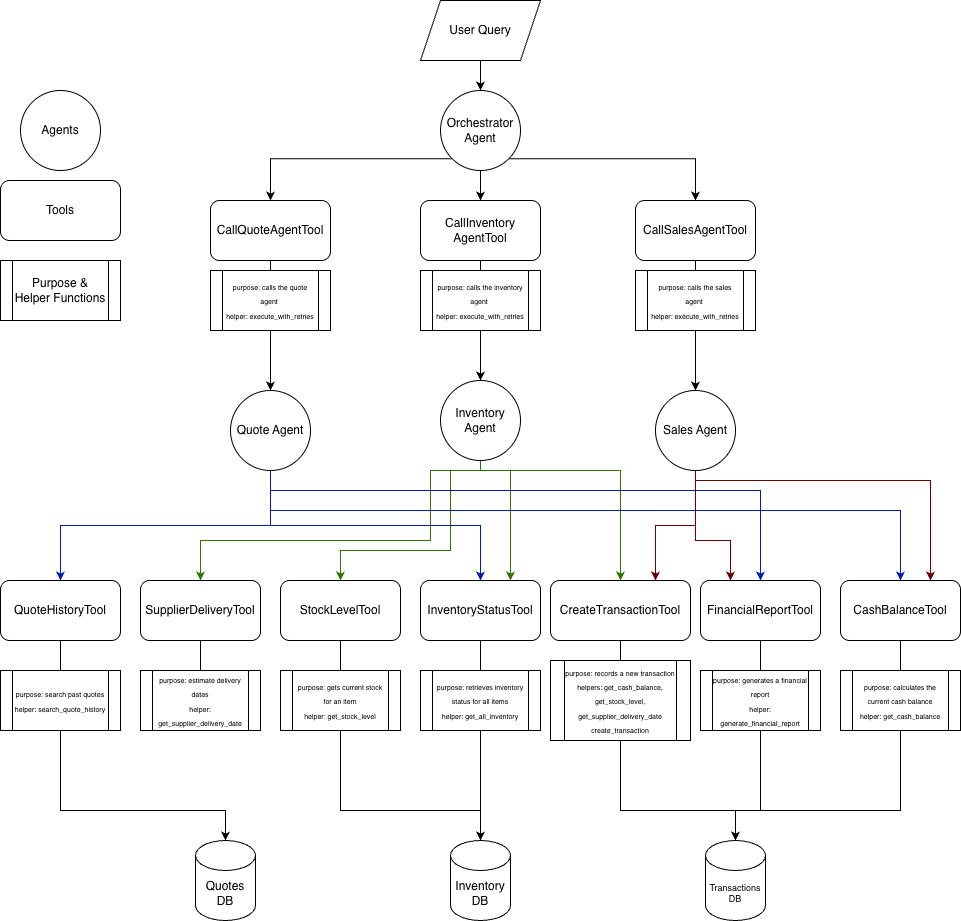

The diagram above was exported from draw.io. Its source (the exported page's mxGraphModel, read from the mxfile embedded in the PNG):
<mxGraphModel dx="2264" dy="1890" grid="1" gridSize="10" guides="1" tooltips="1" connect="1" arrows="1" fold="1" page="1" pageScale="1" pageWidth="850" pageHeight="1100" math="0" shadow="0">
  <root>
    <mxCell id="0" />
    <mxCell id="1" parent="0" />
    <mxCell id="IwetTktukBQ3oQ1zZ0Un-50" edge="1" parent="1" source="IwetTktukBQ3oQ1zZ0Un-1" style="edgeStyle=orthogonalEdgeStyle;rounded=0;orthogonalLoop=1;jettySize=auto;html=1;" target="IwetTktukBQ3oQ1zZ0Un-40" value="">
      <mxGeometry relative="1" as="geometry" />
    </mxCell>
    <mxCell id="IwetTktukBQ3oQ1zZ0Un-51" edge="1" parent="1" source="IwetTktukBQ3oQ1zZ0Un-1" style="edgeStyle=orthogonalEdgeStyle;rounded=0;orthogonalLoop=1;jettySize=auto;html=1;exitX=0;exitY=1;exitDx=0;exitDy=0;entryX=0.5;entryY=0;entryDx=0;entryDy=0;" target="IwetTktukBQ3oQ1zZ0Un-39">
      <mxGeometry relative="1" as="geometry" />
    </mxCell>
    <mxCell id="IwetTktukBQ3oQ1zZ0Un-52" edge="1" parent="1" source="IwetTktukBQ3oQ1zZ0Un-1" style="edgeStyle=orthogonalEdgeStyle;rounded=0;orthogonalLoop=1;jettySize=auto;html=1;exitX=1;exitY=1;exitDx=0;exitDy=0;" target="IwetTktukBQ3oQ1zZ0Un-38">
      <mxGeometry relative="1" as="geometry" />
    </mxCell>
    <mxCell id="IwetTktukBQ3oQ1zZ0Un-1" parent="1" style="ellipse;whiteSpace=wrap;html=1;aspect=fixed;" value="Orchestrator Agent" vertex="1">
      <mxGeometry height="80" width="80" x="230" y="50" as="geometry" />
    </mxCell>
    <mxCell id="IwetTktukBQ3oQ1zZ0Un-2" parent="1" style="ellipse;whiteSpace=wrap;html=1;aspect=fixed;" value="Agents" vertex="1">
      <mxGeometry height="80" width="80" x="-190" y="50" as="geometry" />
    </mxCell>
    <mxCell id="IwetTktukBQ3oQ1zZ0Un-3" parent="1" style="rounded=1;whiteSpace=wrap;html=1;" value="Tools" vertex="1">
      <mxGeometry height="60" width="120" x="-210" y="140" as="geometry" />
    </mxCell>
    <mxCell id="IwetTktukBQ3oQ1zZ0Un-56" edge="1" parent="1" source="IwetTktukBQ3oQ1zZ0Un-5" style="edgeStyle=orthogonalEdgeStyle;rounded=0;orthogonalLoop=1;jettySize=auto;html=1;exitX=0.5;exitY=1;exitDx=0;exitDy=0;entryX=0.5;entryY=0;entryDx=0;entryDy=0;" target="IwetTktukBQ3oQ1zZ0Un-1">
      <mxGeometry relative="1" as="geometry" />
    </mxCell>
    <mxCell id="IwetTktukBQ3oQ1zZ0Un-5" parent="1" style="shape=parallelogram;perimeter=parallelogramPerimeter;whiteSpace=wrap;html=1;fixedSize=1;" value="User Query" vertex="1">
      <mxGeometry height="60" width="120" x="210" y="-40" as="geometry" />
    </mxCell>
    <mxCell id="IwetTktukBQ3oQ1zZ0Un-61" edge="1" parent="1" source="IwetTktukBQ3oQ1zZ0Un-7" style="edgeStyle=orthogonalEdgeStyle;rounded=0;orthogonalLoop=1;jettySize=auto;html=1;exitX=0.5;exitY=1;exitDx=0;exitDy=0;entryX=0.75;entryY=0;entryDx=0;entryDy=0;fillColor=#60a917;strokeColor=#2D7600;" target="IwetTktukBQ3oQ1zZ0Un-41">
      <mxGeometry relative="1" as="geometry">
        <Array as="points">
          <mxPoint x="300" y="430" />
        </Array>
      </mxGeometry>
    </mxCell>
    <mxCell id="IwetTktukBQ3oQ1zZ0Un-62" edge="1" parent="1" source="IwetTktukBQ3oQ1zZ0Un-7" style="edgeStyle=orthogonalEdgeStyle;rounded=0;orthogonalLoop=1;jettySize=auto;html=1;exitX=0.5;exitY=1;exitDx=0;exitDy=0;fillColor=#60a917;strokeColor=#2D7600;" target="IwetTktukBQ3oQ1zZ0Un-45">
      <mxGeometry relative="1" as="geometry">
        <Array as="points">
          <mxPoint x="240" y="430" />
          <mxPoint x="240" y="510" />
          <mxPoint x="130" y="510" />
        </Array>
      </mxGeometry>
    </mxCell>
    <mxCell id="IwetTktukBQ3oQ1zZ0Un-63" edge="1" parent="1" source="IwetTktukBQ3oQ1zZ0Un-7" style="edgeStyle=orthogonalEdgeStyle;rounded=0;orthogonalLoop=1;jettySize=auto;html=1;exitX=0.5;exitY=1;exitDx=0;exitDy=0;fillColor=#60a917;strokeColor=#2D7600;" target="IwetTktukBQ3oQ1zZ0Un-27">
      <mxGeometry relative="1" as="geometry">
        <Array as="points">
          <mxPoint x="410" y="430" />
        </Array>
      </mxGeometry>
    </mxCell>
    <mxCell id="IwetTktukBQ3oQ1zZ0Un-64" edge="1" parent="1" source="IwetTktukBQ3oQ1zZ0Un-7" style="edgeStyle=orthogonalEdgeStyle;rounded=0;orthogonalLoop=1;jettySize=auto;html=1;exitX=0.5;exitY=1;exitDx=0;exitDy=0;fillColor=#60a917;strokeColor=#2D7600;" target="IwetTktukBQ3oQ1zZ0Un-44">
      <mxGeometry relative="1" as="geometry">
        <Array as="points">
          <mxPoint x="220" y="430" />
          <mxPoint x="220" y="500" />
          <mxPoint x="-10" y="500" />
        </Array>
      </mxGeometry>
    </mxCell>
    <mxCell id="IwetTktukBQ3oQ1zZ0Un-7" parent="1" style="ellipse;whiteSpace=wrap;html=1;aspect=fixed;" value="Inventory Agent" vertex="1">
      <mxGeometry height="80" width="80" x="230" y="340" as="geometry" />
    </mxCell>
    <mxCell id="IwetTktukBQ3oQ1zZ0Un-8" parent="1" style="shape=cylinder3;whiteSpace=wrap;html=1;boundedLbl=1;backgroundOutline=1;size=15;" value="Inventory DB" vertex="1">
      <mxGeometry height="80" width="60" x="240" y="800" as="geometry" />
    </mxCell>
    <mxCell id="IwetTktukBQ3oQ1zZ0Un-57" edge="1" parent="1" source="IwetTktukBQ3oQ1zZ0Un-16" style="edgeStyle=orthogonalEdgeStyle;rounded=0;orthogonalLoop=1;jettySize=auto;html=1;exitX=0.5;exitY=1;exitDx=0;exitDy=0;entryX=0.5;entryY=0;entryDx=0;entryDy=0;fillColor=#0050ef;strokeColor=#001DBC;" target="IwetTktukBQ3oQ1zZ0Un-46">
      <mxGeometry relative="1" as="geometry" />
    </mxCell>
    <mxCell id="IwetTktukBQ3oQ1zZ0Un-58" edge="1" parent="1" source="IwetTktukBQ3oQ1zZ0Un-16" style="edgeStyle=orthogonalEdgeStyle;rounded=0;orthogonalLoop=1;jettySize=auto;html=1;exitX=0.5;exitY=1;exitDx=0;exitDy=0;entryX=0.5;entryY=0;entryDx=0;entryDy=0;fillColor=#0050ef;strokeColor=#001DBC;" target="IwetTktukBQ3oQ1zZ0Un-43">
      <mxGeometry relative="1" as="geometry">
        <Array as="points">
          <mxPoint x="60" y="450" />
          <mxPoint x="550" y="450" />
        </Array>
      </mxGeometry>
    </mxCell>
    <mxCell id="IwetTktukBQ3oQ1zZ0Un-59" edge="1" parent="1" source="IwetTktukBQ3oQ1zZ0Un-16" style="edgeStyle=orthogonalEdgeStyle;rounded=0;orthogonalLoop=1;jettySize=auto;html=1;exitX=0.5;exitY=1;exitDx=0;exitDy=0;entryX=0.5;entryY=0;entryDx=0;entryDy=0;fillColor=#0050ef;strokeColor=#001DBC;" target="IwetTktukBQ3oQ1zZ0Un-47">
      <mxGeometry relative="1" as="geometry">
        <Array as="points">
          <mxPoint x="60" y="470" />
          <mxPoint x="690" y="470" />
        </Array>
        <mxPoint x="90.00427124746213" y="460.00427124746216" as="sourcePoint" />
        <mxPoint x="691.72" y="581.72" as="targetPoint" />
      </mxGeometry>
    </mxCell>
    <mxCell id="IwetTktukBQ3oQ1zZ0Un-60" edge="1" parent="1" source="IwetTktukBQ3oQ1zZ0Un-16" style="edgeStyle=orthogonalEdgeStyle;rounded=0;orthogonalLoop=1;jettySize=auto;html=1;exitX=0.5;exitY=1;exitDx=0;exitDy=0;fillColor=#0050ef;strokeColor=#001DBC;" target="IwetTktukBQ3oQ1zZ0Un-41">
      <mxGeometry relative="1" as="geometry">
        <Array as="points">
          <mxPoint x="60" y="485" />
          <mxPoint x="270" y="485" />
        </Array>
      </mxGeometry>
    </mxCell>
    <mxCell id="IwetTktukBQ3oQ1zZ0Un-16" parent="1" style="ellipse;whiteSpace=wrap;html=1;aspect=fixed;" value="Quote Agent" vertex="1">
      <mxGeometry height="80" width="80" x="20" y="350" as="geometry" />
    </mxCell>
    <mxCell id="IwetTktukBQ3oQ1zZ0Un-19" parent="1" style="shape=cylinder3;whiteSpace=wrap;html=1;boundedLbl=1;backgroundOutline=1;size=15;" value="Quotes DB" vertex="1">
      <mxGeometry height="80" width="60" x="-15" y="800" as="geometry" />
    </mxCell>
    <mxCell id="IwetTktukBQ3oQ1zZ0Un-65" edge="1" parent="1" source="IwetTktukBQ3oQ1zZ0Un-26" style="edgeStyle=orthogonalEdgeStyle;rounded=0;orthogonalLoop=1;jettySize=auto;html=1;exitX=0.5;exitY=1;exitDx=0;exitDy=0;entryX=0.75;entryY=0;entryDx=0;entryDy=0;fillColor=#a20025;strokeColor=#6F0000;" target="IwetTktukBQ3oQ1zZ0Un-27">
      <mxGeometry relative="1" as="geometry" />
    </mxCell>
    <mxCell id="IwetTktukBQ3oQ1zZ0Un-66" edge="1" parent="1" source="IwetTktukBQ3oQ1zZ0Un-26" style="edgeStyle=orthogonalEdgeStyle;rounded=0;orthogonalLoop=1;jettySize=auto;html=1;exitX=0.5;exitY=1;exitDx=0;exitDy=0;entryX=0.75;entryY=0;entryDx=0;entryDy=0;fillColor=#a20025;strokeColor=#6F0000;" target="IwetTktukBQ3oQ1zZ0Un-47">
      <mxGeometry relative="1" as="geometry">
        <Array as="points">
          <mxPoint x="485" y="440" />
          <mxPoint x="720" y="440" />
        </Array>
      </mxGeometry>
    </mxCell>
    <mxCell id="IwetTktukBQ3oQ1zZ0Un-67" edge="1" parent="1" source="IwetTktukBQ3oQ1zZ0Un-26" style="edgeStyle=orthogonalEdgeStyle;rounded=0;orthogonalLoop=1;jettySize=auto;html=1;exitX=0.5;exitY=1;exitDx=0;exitDy=0;entryX=0.25;entryY=0;entryDx=0;entryDy=0;fillColor=#a20025;strokeColor=#6F0000;" target="IwetTktukBQ3oQ1zZ0Un-43">
      <mxGeometry relative="1" as="geometry">
        <Array as="points">
          <mxPoint x="485" y="500" />
          <mxPoint x="520" y="500" />
        </Array>
      </mxGeometry>
    </mxCell>
    <mxCell id="IwetTktukBQ3oQ1zZ0Un-26" parent="1" style="ellipse;whiteSpace=wrap;html=1;aspect=fixed;" value="Sales Agent" vertex="1">
      <mxGeometry height="80" width="80" x="445" y="350" as="geometry" />
    </mxCell>
    <mxCell id="IwetTktukBQ3oQ1zZ0Un-27" parent="1" style="rounded=1;whiteSpace=wrap;html=1;" value="CreateTransaction&lt;span style=&quot;background-color: transparent; color: light-dark(rgb(0, 0, 0), rgb(255, 255, 255));&quot;&gt;Tool&lt;/span&gt;" vertex="1">
      <mxGeometry height="60" width="140" x="340" y="540" as="geometry" />
    </mxCell>
    <mxCell id="IwetTktukBQ3oQ1zZ0Un-35" parent="1" style="shape=cylinder3;whiteSpace=wrap;html=1;boundedLbl=1;backgroundOutline=1;size=15;fontSize=9;" value="Transactions&lt;div&gt;&lt;span style=&quot;background-color: transparent; color: light-dark(rgb(0, 0, 0), rgb(255, 255, 255));&quot;&gt;DB&lt;/span&gt;&lt;/div&gt;" vertex="1">
      <mxGeometry height="80" width="60" x="495" y="800" as="geometry" />
    </mxCell>
    <mxCell id="IwetTktukBQ3oQ1zZ0Un-53" edge="1" parent="1" source="IwetTktukBQ3oQ1zZ0Un-38" style="edgeStyle=orthogonalEdgeStyle;rounded=0;orthogonalLoop=1;jettySize=auto;html=1;exitX=0.5;exitY=1;exitDx=0;exitDy=0;" target="IwetTktukBQ3oQ1zZ0Un-26">
      <mxGeometry relative="1" as="geometry" />
    </mxCell>
    <mxCell id="IwetTktukBQ3oQ1zZ0Un-38" parent="1" style="rounded=1;whiteSpace=wrap;html=1;" value="CallSalesAgentTool" vertex="1">
      <mxGeometry height="60" width="120" x="425" y="160" as="geometry" />
    </mxCell>
    <mxCell id="IwetTktukBQ3oQ1zZ0Un-55" edge="1" parent="1" source="IwetTktukBQ3oQ1zZ0Un-39" style="edgeStyle=orthogonalEdgeStyle;rounded=0;orthogonalLoop=1;jettySize=auto;html=1;exitX=0.5;exitY=1;exitDx=0;exitDy=0;entryX=0.5;entryY=0;entryDx=0;entryDy=0;" target="IwetTktukBQ3oQ1zZ0Un-16">
      <mxGeometry relative="1" as="geometry" />
    </mxCell>
    <mxCell id="IwetTktukBQ3oQ1zZ0Un-39" parent="1" style="rounded=1;whiteSpace=wrap;html=1;" value="CallQuoteAgentTool" vertex="1">
      <mxGeometry height="60" width="120" y="160" as="geometry" />
    </mxCell>
    <mxCell id="IwetTktukBQ3oQ1zZ0Un-54" edge="1" parent="1" source="IwetTktukBQ3oQ1zZ0Un-40" style="edgeStyle=orthogonalEdgeStyle;rounded=0;orthogonalLoop=1;jettySize=auto;html=1;exitX=0.5;exitY=1;exitDx=0;exitDy=0;entryX=0.5;entryY=0;entryDx=0;entryDy=0;" target="IwetTktukBQ3oQ1zZ0Un-7">
      <mxGeometry relative="1" as="geometry" />
    </mxCell>
    <mxCell id="IwetTktukBQ3oQ1zZ0Un-40" parent="1" style="rounded=1;whiteSpace=wrap;html=1;" value="CallInventory&lt;div&gt;AgentTool&lt;/div&gt;" vertex="1">
      <mxGeometry height="60" width="120" x="210" y="160" as="geometry" />
    </mxCell>
    <mxCell id="IwetTktukBQ3oQ1zZ0Un-41" parent="1" style="rounded=1;whiteSpace=wrap;html=1;" value="InventoryStatusTool" vertex="1">
      <mxGeometry height="60" width="120" x="210" y="540" as="geometry" />
    </mxCell>
    <mxCell id="IwetTktukBQ3oQ1zZ0Un-43" parent="1" style="rounded=1;whiteSpace=wrap;html=1;" value="FinancialReportTool" vertex="1">
      <mxGeometry height="60" width="120" x="490" y="540" as="geometry" />
    </mxCell>
    <mxCell id="IwetTktukBQ3oQ1zZ0Un-44" parent="1" style="rounded=1;whiteSpace=wrap;html=1;" value="SupplierDeliveryTool" vertex="1">
      <mxGeometry height="60" width="120" x="-70" y="540" as="geometry" />
    </mxCell>
    <mxCell id="IwetTktukBQ3oQ1zZ0Un-45" parent="1" style="rounded=1;whiteSpace=wrap;html=1;" value="StockLevelTool" vertex="1">
      <mxGeometry height="60" width="120" x="70" y="540" as="geometry" />
    </mxCell>
    <mxCell id="IwetTktukBQ3oQ1zZ0Un-46" parent="1" style="rounded=1;whiteSpace=wrap;html=1;" value="QuoteHistoryTool" vertex="1">
      <mxGeometry height="60" width="120" x="-210" y="540" as="geometry" />
    </mxCell>
    <mxCell id="IwetTktukBQ3oQ1zZ0Un-47" parent="1" style="rounded=1;whiteSpace=wrap;html=1;" value="CashBalanceTool" vertex="1">
      <mxGeometry height="60" width="120" x="630" y="540" as="geometry" />
    </mxCell>
    <mxCell id="IwetTktukBQ3oQ1zZ0Un-69" edge="1" parent="1" source="IwetTktukBQ3oQ1zZ0Un-27" style="edgeStyle=orthogonalEdgeStyle;rounded=0;orthogonalLoop=1;jettySize=auto;html=1;exitX=0.5;exitY=1;exitDx=0;exitDy=0;entryX=0.5;entryY=0;entryDx=0;entryDy=0;entryPerimeter=0;" target="IwetTktukBQ3oQ1zZ0Un-35">
      <mxGeometry relative="1" as="geometry">
        <Array as="points">
          <mxPoint x="410" y="770" />
          <mxPoint x="525" y="770" />
        </Array>
        <mxPoint x="410" y="690" as="sourcePoint" />
      </mxGeometry>
    </mxCell>
    <mxCell id="IwetTktukBQ3oQ1zZ0Un-70" edge="1" parent="1" source="IwetTktukBQ3oQ1zZ0Un-43" style="edgeStyle=orthogonalEdgeStyle;rounded=0;orthogonalLoop=1;jettySize=auto;html=1;exitX=0.5;exitY=1;exitDx=0;exitDy=0;entryX=0.5;entryY=0;entryDx=0;entryDy=0;entryPerimeter=0;" target="IwetTktukBQ3oQ1zZ0Un-35">
      <mxGeometry relative="1" as="geometry">
        <Array as="points">
          <mxPoint x="550" y="770" />
          <mxPoint x="525" y="770" />
        </Array>
      </mxGeometry>
    </mxCell>
    <mxCell id="IwetTktukBQ3oQ1zZ0Un-71" edge="1" parent="1" source="IwetTktukBQ3oQ1zZ0Un-47" style="edgeStyle=orthogonalEdgeStyle;rounded=0;orthogonalLoop=1;jettySize=auto;html=1;exitX=0.5;exitY=1;exitDx=0;exitDy=0;entryX=0.5;entryY=0;entryDx=0;entryDy=0;entryPerimeter=0;" target="IwetTktukBQ3oQ1zZ0Un-35">
      <mxGeometry relative="1" as="geometry">
        <Array as="points">
          <mxPoint x="690" y="770" />
          <mxPoint x="525" y="770" />
        </Array>
      </mxGeometry>
    </mxCell>
    <mxCell id="IwetTktukBQ3oQ1zZ0Un-72" edge="1" parent="1" source="IwetTktukBQ3oQ1zZ0Un-41" style="edgeStyle=orthogonalEdgeStyle;rounded=0;orthogonalLoop=1;jettySize=auto;html=1;exitX=0.5;exitY=1;exitDx=0;exitDy=0;entryX=0.5;entryY=0;entryDx=0;entryDy=0;entryPerimeter=0;" target="IwetTktukBQ3oQ1zZ0Un-8">
      <mxGeometry relative="1" as="geometry">
        <Array as="points">
          <mxPoint x="270" y="800" />
        </Array>
      </mxGeometry>
    </mxCell>
    <mxCell id="IwetTktukBQ3oQ1zZ0Un-73" edge="1" parent="1" source="IwetTktukBQ3oQ1zZ0Un-45" style="edgeStyle=orthogonalEdgeStyle;rounded=0;orthogonalLoop=1;jettySize=auto;html=1;exitX=0.5;exitY=1;exitDx=0;exitDy=0;entryX=0.5;entryY=0;entryDx=0;entryDy=0;entryPerimeter=0;" target="IwetTktukBQ3oQ1zZ0Un-8">
      <mxGeometry relative="1" as="geometry">
        <Array as="points">
          <mxPoint x="130" y="770" />
          <mxPoint x="270" y="770" />
        </Array>
      </mxGeometry>
    </mxCell>
    <mxCell id="IwetTktukBQ3oQ1zZ0Un-74" edge="1" parent="1" source="IwetTktukBQ3oQ1zZ0Un-46" style="edgeStyle=orthogonalEdgeStyle;rounded=0;orthogonalLoop=1;jettySize=auto;html=1;exitX=0.5;exitY=1;exitDx=0;exitDy=0;entryX=0.5;entryY=0;entryDx=0;entryDy=0;entryPerimeter=0;" target="IwetTktukBQ3oQ1zZ0Un-19">
      <mxGeometry relative="1" as="geometry">
        <Array as="points">
          <mxPoint x="-150" y="770" />
          <mxPoint x="15" y="770" />
        </Array>
      </mxGeometry>
    </mxCell>
    <mxCell id="TeRGEKwqkELFVusRKjH1-9" parent="1" style="shape=process;whiteSpace=wrap;html=1;backgroundOutline=1;" value="Purpose &amp;amp;&lt;div&gt;Helper Functions&lt;/div&gt;" vertex="1">
      <mxGeometry height="60" width="120" x="-210" y="220" as="geometry" />
    </mxCell>
    <mxCell id="TeRGEKwqkELFVusRKjH1-11" parent="1" style="shape=process;whiteSpace=wrap;html=1;backgroundOutline=1;" value="&lt;font style=&quot;font-size: 7px;&quot;&gt;purpose: search past quotes&lt;/font&gt;&lt;div&gt;&lt;font style=&quot;font-size: 7px;&quot;&gt;helper: search_quote_history&lt;/font&gt;&lt;/div&gt;" vertex="1">
      <mxGeometry height="60" width="120" x="-210" y="630" as="geometry" />
    </mxCell>
    <mxCell id="TeRGEKwqkELFVusRKjH1-19" parent="1" style="shape=process;whiteSpace=wrap;html=1;backgroundOutline=1;" value="&lt;font style=&quot;font-size: 7px;&quot;&gt;purpose: estimate delivery dates&lt;/font&gt;&lt;div&gt;&lt;font style=&quot;font-size: 7px;&quot;&gt;helper: get_supplier_delivery_date&lt;/font&gt;&lt;/div&gt;" vertex="1">
      <mxGeometry height="60" width="120" x="-70" y="630" as="geometry" />
    </mxCell>
    <mxCell id="TeRGEKwqkELFVusRKjH1-20" parent="1" style="shape=process;whiteSpace=wrap;html=1;backgroundOutline=1;" value="&lt;font style=&quot;font-size: 7px;&quot;&gt;purpose: gets current stock for an item&lt;/font&gt;&lt;div&gt;&lt;font style=&quot;font-size: 7px;&quot;&gt;helper: get_stock_level&lt;/font&gt;&lt;/div&gt;" vertex="1">
      <mxGeometry height="60" width="120" x="70" y="630" as="geometry" />
    </mxCell>
    <mxCell id="TeRGEKwqkELFVusRKjH1-21" parent="1" style="shape=process;whiteSpace=wrap;html=1;backgroundOutline=1;" value="&lt;font style=&quot;font-size: 7px;&quot;&gt;purpose: retrieves inventory status for all items&lt;/font&gt;&lt;div&gt;&lt;font style=&quot;font-size: 7px;&quot;&gt;helper: get_all_inventory&lt;/font&gt;&lt;/div&gt;" vertex="1">
      <mxGeometry height="60" width="120" x="210" y="630" as="geometry" />
    </mxCell>
    <mxCell id="TeRGEKwqkELFVusRKjH1-22" parent="1" style="shape=process;whiteSpace=wrap;html=1;backgroundOutline=1;" value="&lt;font style=&quot;font-size: 7px;&quot;&gt;purpose: records a new transaction&lt;/font&gt;&lt;div&gt;&lt;font style=&quot;font-size: 7px;&quot;&gt;helpers: get_cash_balance, get_stock_level, get_supplier_delivery_date create_transaction&lt;/font&gt;&lt;/div&gt;" vertex="1">
      <mxGeometry height="80" width="140" x="340" y="620" as="geometry" />
    </mxCell>
    <mxCell id="TeRGEKwqkELFVusRKjH1-23" parent="1" style="shape=process;whiteSpace=wrap;html=1;backgroundOutline=1;" value="&lt;font style=&quot;font-size: 7px;&quot;&gt;purpose: generates a financial report&lt;/font&gt;&lt;div&gt;&lt;font style=&quot;font-size: 7px;&quot;&gt;helper: generate_financial_report&lt;/font&gt;&lt;/div&gt;" vertex="1">
      <mxGeometry height="60" width="120" x="490" y="630" as="geometry" />
    </mxCell>
    <mxCell id="TeRGEKwqkELFVusRKjH1-24" parent="1" style="shape=process;whiteSpace=wrap;html=1;backgroundOutline=1;" value="&lt;font style=&quot;font-size: 7px;&quot;&gt;purpose: calculates the current cash balance&lt;/font&gt;&lt;div&gt;&lt;font style=&quot;font-size: 7px;&quot;&gt;helper: get_cash_balance&lt;/font&gt;&lt;/div&gt;" vertex="1">
      <mxGeometry height="60" width="120" x="630" y="630" as="geometry" />
    </mxCell>
    <mxCell id="TeRGEKwqkELFVusRKjH1-27" edge="1" parent="1" source="TeRGEKwqkELFVusRKjH1-19" style="endArrow=none;html=1;rounded=0;exitX=0.5;exitY=0;exitDx=0;exitDy=0;entryX=0.5;entryY=1;entryDx=0;entryDy=0;" target="IwetTktukBQ3oQ1zZ0Un-44" value="">
      <mxGeometry height="50" relative="1" width="50" as="geometry">
        <mxPoint x="110" y="610" as="sourcePoint" />
        <mxPoint x="160" y="560" as="targetPoint" />
      </mxGeometry>
    </mxCell>
    <mxCell id="TeRGEKwqkELFVusRKjH1-28" parent="1" style="shape=process;whiteSpace=wrap;html=1;backgroundOutline=1;" value="&lt;font style=&quot;font-size: 7px;&quot;&gt;purpose: calls the quote agent&amp;nbsp;&lt;/font&gt;&lt;div&gt;&lt;font style=&quot;font-size: 7px;&quot;&gt;helper: execute_with_retries&lt;/font&gt;&lt;/div&gt;" vertex="1">
      <mxGeometry height="60" width="120" y="230" as="geometry" />
    </mxCell>
    <mxCell id="TeRGEKwqkELFVusRKjH1-31" parent="1" style="shape=process;whiteSpace=wrap;html=1;backgroundOutline=1;" value="&lt;font style=&quot;font-size: 7px;&quot;&gt;purpose: calls the sales agent&amp;nbsp;&lt;/font&gt;&lt;div&gt;&lt;font style=&quot;font-size: 7px;&quot;&gt;helper: execute_with_retries&lt;/font&gt;&lt;/div&gt;" vertex="1">
      <mxGeometry height="60" width="120" x="425" y="230" as="geometry" />
    </mxCell>
    <mxCell id="TeRGEKwqkELFVusRKjH1-32" parent="1" style="shape=process;whiteSpace=wrap;html=1;backgroundOutline=1;" value="&lt;font style=&quot;font-size: 7px;&quot;&gt;purpose: calls the inventory agent&amp;nbsp;&lt;/font&gt;&lt;div&gt;&lt;font style=&quot;font-size: 7px;&quot;&gt;helper: execute_with_retries&lt;/font&gt;&lt;/div&gt;" vertex="1">
      <mxGeometry height="60" width="120" x="210" y="230" as="geometry" />
    </mxCell>
  </root>
</mxGraphModel>